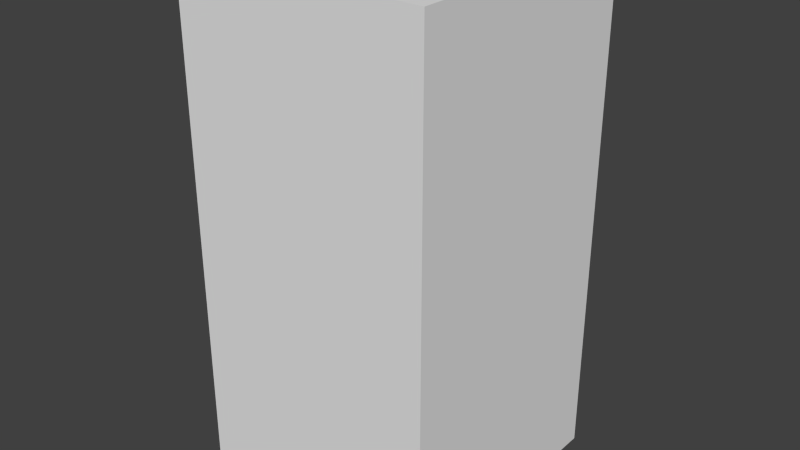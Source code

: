 # Source: greenHouseFive.blend  (saved by Blender 2.68.0; exported with 4.5.12 LTS)
import bpy
from mathutils import Matrix  # noqa: F401  (used for matrix-valued properties, if any)

bpy.ops.wm.read_factory_settings(use_empty=True)
scene = bpy.context.scene
scene.name = 'Scene'

# ---- collections
col_collection_1 = bpy.data.collections.new('Collection 1'); scene.collection.children.link(col_collection_1)

# ---- world
world_world = bpy.data.worlds.new('World'); scene.world = world_world
world_world.color = (0.05088, 0.05088, 0.05088)
world_world.use_sun_shadow = False
world_world.sun_shadow_jitter_overblur = 0.0
world_world.cycles.sampling_method = 'MANUAL'
world_world.cycles.sample_map_resolution = 256

# ---- meshes
me_greenhousefive = bpy.data.meshes.new('greenHouseFive')
me_greenhousefive.from_pydata([(-0.5, -0.5, -1.0), (-0.5, 0.5, -1.0), (0.5, 0.5, -1.0), (0.5, -0.5, -1.0), (-0.5, -0.5, 1.0), (-0.5, 0.5, 1.0), (0.5, 0.5, 1.0), (0.5, -0.5, 1.0)], [], [(4, 5, 1, 0), (5, 6, 2, 1), (6, 7, 3, 2), (7, 4, 0, 3), (0, 1, 2, 3), (7, 6, 5, 4)])
me_greenhousefive.use_remesh_preserve_volume = False
me_greenhousefive.use_remesh_preserve_attributes = False
me_greenhousefive.use_mirror_vertex_groups = False
me_greenhousefive.update()

# ---- objects
ob_greenhousefive = bpy.data.objects.new('greenHouseFive', me_greenhousefive)

# ---- transforms, parenting, visibility, modifiers, constraints
ob_greenhousefive.location = (0.0, 0.0, 0.0)
ob_greenhousefive.lineart.crease_threshold = 0.0

# ---- collection membership
col_collection_1.objects.link(ob_greenhousefive)

# ---- scene / render settings (as saved in the file)
scene.frame_start = 1; scene.frame_end = 250; scene.frame_set(1)
scene.render.engine = 'BLENDER_EEVEE_NEXT'
scene.render.image_settings.color_mode = 'RGB'
scene.render.image_settings.compression = 90
scene.render.resolution_percentage = 50
scene.render.dither_intensity = 0.0
scene.cycles.use_denoising = False
scene.cycles.samples = 10
scene.cycles.sampling_pattern = 'TABULATED_SOBOL'
scene.cycles.light_sampling_threshold = 0.0
scene.cycles.use_adaptive_sampling = False
scene.cycles.use_light_tree = False
scene.cycles.blur_glossy = 0.0
scene.cycles.volume_bounces = 1
scene.cycles.pixel_filter_type = 'GAUSSIAN'
scene.cycles.sample_clamp_indirect = 0.0
scene.view_settings.view_transform = 'Standard'
bpy.context.view_layer.update()

# ---- added for rendering (the .blend has no active camera and no usable light): camera, sun
cam_auto = bpy.data.cameras.new('AutoCamera')
cam_auto.lens = 50.0
cam_auto.sensor_width = 36.0
cam_auto.clip_end = 1000.0
ob_auto_camera = bpy.data.objects.new('AutoCamera', cam_auto)
scene.collection.objects.link(ob_auto_camera)
ob_auto_camera.location = (2.26633, -2.71959, 1.81306)
ob_auto_camera.rotation_euler = (1.09748, -7.21219e-08, 0.694738)
scene.camera = ob_auto_camera
light_auto_sun = bpy.data.lights.new('AutoSun', 'SUN')
light_auto_sun.energy = 3.0
light_auto_sun.angle = 0.0523599
ob_auto_sun = bpy.data.objects.new('AutoSun', light_auto_sun)
scene.collection.objects.link(ob_auto_sun)
ob_auto_sun.rotation_euler = (0.872665, 0.174533, 0.523599)
bpy.context.view_layer.update()
